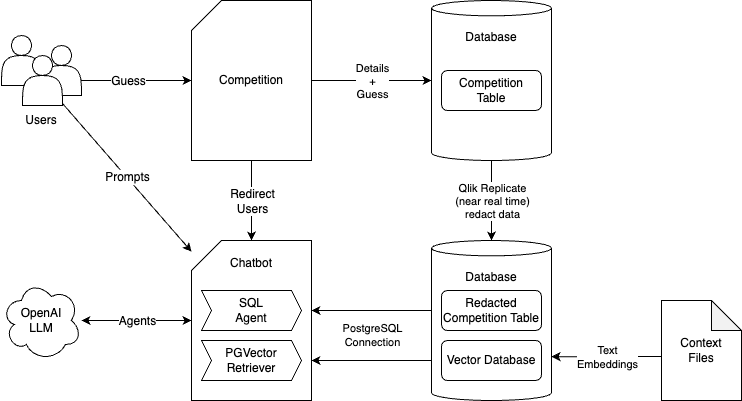

The diagram above was exported from draw.io. Its source (the exported page's mxGraphModel, read from the mxfile embedded in the PNG):
<mxGraphModel dx="1243" dy="432" grid="1" gridSize="10" guides="1" tooltips="1" connect="1" arrows="1" fold="1" page="1" pageScale="1" pageWidth="827" pageHeight="1169" math="0" shadow="0">
  <root>
    <mxCell id="0" />
    <mxCell id="1" parent="0" />
    <mxCell id="LSXk2q37BRIlNGjh5qhM-5" style="rounded=0;orthogonalLoop=1;jettySize=auto;html=1;strokeWidth=1;fontStyle=0" parent="1" source="LSXk2q37BRIlNGjh5qhM-1" target="28" edge="1">
      <mxGeometry relative="1" as="geometry">
        <mxPoint x="520" y="135" as="targetPoint" />
      </mxGeometry>
    </mxCell>
    <mxCell id="4" value="Details&lt;br&gt;+&lt;br&gt;Guess" style="edgeLabel;html=1;align=center;verticalAlign=middle;resizable=0;points=[];fontStyle=0" parent="LSXk2q37BRIlNGjh5qhM-5" connectable="0" vertex="1">
      <mxGeometry relative="1" as="geometry">
        <mxPoint as="offset" />
      </mxGeometry>
    </mxCell>
    <mxCell id="LSXk2q37BRIlNGjh5qhM-9" style="rounded=0;orthogonalLoop=1;jettySize=auto;html=1;strokeWidth=1;fontStyle=0" parent="1" source="LSXk2q37BRIlNGjh5qhM-1" target="LSXk2q37BRIlNGjh5qhM-2" edge="1">
      <mxGeometry relative="1" as="geometry" />
    </mxCell>
    <mxCell id="52" value="Redirect&lt;br&gt;Users" style="edgeLabel;html=1;align=center;verticalAlign=middle;resizable=0;points=[];fontSize=12;fontFamily=Helvetica;fontColor=default;" parent="LSXk2q37BRIlNGjh5qhM-9" connectable="0" vertex="1">
      <mxGeometry relative="1" as="geometry">
        <mxPoint as="offset" />
      </mxGeometry>
    </mxCell>
    <mxCell id="LSXk2q37BRIlNGjh5qhM-1" value="&lt;span&gt;Competition&lt;/span&gt;" style="shape=card;whiteSpace=wrap;html=1;strokeWidth=1;fontStyle=0" parent="1" vertex="1">
      <mxGeometry x="200" width="120" height="160" as="geometry" />
    </mxCell>
    <mxCell id="LSXk2q37BRIlNGjh5qhM-8" style="rounded=0;orthogonalLoop=1;jettySize=auto;html=1;startArrow=classic;startFill=1;strokeWidth=1;fontStyle=0" parent="1" source="LSXk2q37BRIlNGjh5qhM-6" target="LSXk2q37BRIlNGjh5qhM-2" edge="1">
      <mxGeometry relative="1" as="geometry" />
    </mxCell>
    <mxCell id="35" value="Agents" style="edgeLabel;html=1;align=center;verticalAlign=middle;resizable=0;points=[];fontSize=12;fontFamily=Helvetica;fontColor=default;" parent="LSXk2q37BRIlNGjh5qhM-8" connectable="0" vertex="1">
      <mxGeometry relative="1" as="geometry">
        <mxPoint as="offset" />
      </mxGeometry>
    </mxCell>
    <mxCell id="LSXk2q37BRIlNGjh5qhM-6" value="&lt;span&gt;OpenAI&lt;br&gt;LLM&lt;/span&gt;" style="ellipse;shape=cloud;whiteSpace=wrap;html=1;strokeWidth=1;fontStyle=0" parent="1" vertex="1">
      <mxGeometry x="10" y="280" width="80" height="80" as="geometry" />
    </mxCell>
    <mxCell id="LSXk2q37BRIlNGjh5qhM-22" style="rounded=0;orthogonalLoop=1;jettySize=auto;html=1;strokeWidth=1;fontStyle=0" parent="1" source="28" target="17" edge="1">
      <mxGeometry relative="1" as="geometry" />
    </mxCell>
    <mxCell id="LSXk2q37BRIlNGjh5qhM-23" value="Qlik Replicate&lt;br&gt;(near real time)&lt;br&gt;redact data" style="edgeLabel;html=1;align=center;verticalAlign=middle;resizable=0;points=[];fontStyle=0" parent="LSXk2q37BRIlNGjh5qhM-22" vertex="1" connectable="0">
      <mxGeometry relative="1" as="geometry">
        <mxPoint as="offset" />
      </mxGeometry>
    </mxCell>
    <mxCell id="LSXk2q37BRIlNGjh5qhM-17" style="rounded=0;orthogonalLoop=1;jettySize=auto;html=1;strokeWidth=1;fontStyle=0;entryX=1;entryY=0;entryDx=0;entryDy=116.16665649414062;entryPerimeter=0;" parent="1" target="17" edge="1">
      <mxGeometry relative="1" as="geometry">
        <mxPoint x="670" y="356" as="sourcePoint" />
        <mxPoint x="774" y="410.48387096774195" as="targetPoint" />
      </mxGeometry>
    </mxCell>
    <mxCell id="LSXk2q37BRIlNGjh5qhM-20" value="Text&lt;br&gt;Embeddings" style="edgeLabel;html=1;align=center;verticalAlign=middle;resizable=0;points=[];fontStyle=0" parent="LSXk2q37BRIlNGjh5qhM-17" vertex="1" connectable="0">
      <mxGeometry relative="1" as="geometry">
        <mxPoint as="offset" />
      </mxGeometry>
    </mxCell>
    <mxCell id="LSXk2q37BRIlNGjh5qhM-16" value="&lt;span&gt;Context &lt;br&gt;Files&lt;/span&gt;" style="shape=note;whiteSpace=wrap;html=1;backgroundOutline=1;darkOpacity=0.05;fontStyle=0" parent="1" vertex="1">
      <mxGeometry x="670" y="300" width="80" height="100" as="geometry" />
    </mxCell>
    <mxCell id="LSXk2q37BRIlNGjh5qhM-15" style="rounded=0;orthogonalLoop=1;jettySize=auto;html=1;strokeWidth=1;fontStyle=0" parent="1" edge="1">
      <mxGeometry relative="1" as="geometry">
        <mxPoint x="440" y="310" as="sourcePoint" />
        <mxPoint x="320" y="310" as="targetPoint" />
      </mxGeometry>
    </mxCell>
    <mxCell id="LSXk2q37BRIlNGjh5qhM-32" value="PostgreSQL&lt;br&gt;Connection" style="edgeLabel;html=1;align=center;verticalAlign=middle;resizable=0;points=[];fontStyle=0" parent="LSXk2q37BRIlNGjh5qhM-15" vertex="1" connectable="0">
      <mxGeometry relative="1" as="geometry">
        <mxPoint y="24" as="offset" />
      </mxGeometry>
    </mxCell>
    <mxCell id="25" style="edgeStyle=none;html=1;fontFamily=Helvetica;fontSize=12;fontColor=default;strokeWidth=1;fontStyle=0" parent="1" source="7" target="LSXk2q37BRIlNGjh5qhM-1" edge="1">
      <mxGeometry relative="1" as="geometry" />
    </mxCell>
    <mxCell id="33" value="&lt;span&gt;Guess&lt;/span&gt;" style="edgeLabel;html=1;align=center;verticalAlign=middle;resizable=0;points=[];fontSize=12;fontFamily=Helvetica;fontColor=default;fontStyle=0" parent="25" connectable="0" vertex="1">
      <mxGeometry relative="1" as="geometry">
        <mxPoint as="offset" />
      </mxGeometry>
    </mxCell>
    <mxCell id="26" style="edgeStyle=none;html=1;fontFamily=Helvetica;fontSize=12;fontColor=default;strokeWidth=1;fontStyle=0" parent="1" source="7" target="LSXk2q37BRIlNGjh5qhM-2" edge="1">
      <mxGeometry relative="1" as="geometry" />
    </mxCell>
    <mxCell id="34" value="Prompts" style="edgeLabel;html=1;align=center;verticalAlign=middle;resizable=0;points=[];fontSize=12;fontFamily=Helvetica;fontColor=default;fontStyle=0" parent="26" connectable="0" vertex="1">
      <mxGeometry relative="1" as="geometry">
        <mxPoint as="offset" />
      </mxGeometry>
    </mxCell>
    <mxCell id="46" value="" style="group" parent="1" connectable="0" vertex="1">
      <mxGeometry x="200" y="240" width="120" height="160" as="geometry" />
    </mxCell>
    <mxCell id="LSXk2q37BRIlNGjh5qhM-2" value="&lt;span&gt;Chatbot&lt;br&gt;&lt;br&gt;&lt;br&gt;&lt;br&gt;&lt;br&gt;&lt;br&gt;&lt;br&gt;&lt;br&gt;&lt;br&gt;&lt;/span&gt;" style="shape=card;whiteSpace=wrap;html=1;container=0;strokeWidth=1;fontStyle=0" parent="46" vertex="1">
      <mxGeometry width="120" height="160" as="geometry" />
    </mxCell>
    <mxCell id="LSXk2q37BRIlNGjh5qhM-30" value="&lt;span&gt;PGVector&lt;br&gt;Retriever&lt;/span&gt;" style="shape=step;perimeter=stepPerimeter;whiteSpace=wrap;html=1;fixedSize=1;size=10;container=0;strokeWidth=1;fontStyle=0" parent="46" vertex="1">
      <mxGeometry x="10" y="100" width="100" height="40" as="geometry" />
    </mxCell>
    <mxCell id="LSXk2q37BRIlNGjh5qhM-31" value="&lt;span&gt;SQL&lt;br&gt;Agent&lt;/span&gt;" style="shape=step;perimeter=stepPerimeter;whiteSpace=wrap;html=1;fixedSize=1;size=10;container=0;strokeWidth=1;fontStyle=0" parent="46" vertex="1">
      <mxGeometry x="10" y="50" width="100" height="40" as="geometry" />
    </mxCell>
    <mxCell id="47" value="" style="group" parent="1" connectable="0" vertex="1">
      <mxGeometry x="440" y="240" width="120" height="160" as="geometry" />
    </mxCell>
    <mxCell id="17" value="Database&lt;br&gt;&lt;br&gt;&lt;br&gt;&lt;br&gt;&lt;br&gt;&lt;br&gt;&lt;br&gt;&lt;br&gt;" style="shape=cylinder3;whiteSpace=wrap;html=1;boundedLbl=1;backgroundOutline=1;size=7.66668701171875;strokeWidth=1;fontFamily=Helvetica;fontSize=12;fontStyle=0;container=0;" parent="47" vertex="1">
      <mxGeometry width="120" height="160" as="geometry" />
    </mxCell>
    <mxCell id="18" value="&lt;span&gt;Redacted Competition Table&lt;/span&gt;" style="rounded=1;whiteSpace=wrap;html=1;strokeWidth=1;fontFamily=Helvetica;fontSize=12;fontStyle=0;container=0;" parent="47" vertex="1">
      <mxGeometry x="10" y="50" width="100" height="40" as="geometry" />
    </mxCell>
    <mxCell id="19" value="&lt;span&gt;Vector Database&lt;/span&gt;" style="rounded=1;whiteSpace=wrap;html=1;strokeWidth=1;fontFamily=Helvetica;fontSize=12;fontStyle=0;container=0;" parent="47" vertex="1">
      <mxGeometry x="10" y="100" width="100" height="40" as="geometry" />
    </mxCell>
    <mxCell id="48" value="" style="group" parent="1" connectable="0" vertex="1">
      <mxGeometry x="440" width="120" height="160" as="geometry" />
    </mxCell>
    <mxCell id="28" value="Database&lt;br&gt;&lt;br&gt;&lt;br&gt;&lt;br&gt;&lt;br&gt;&lt;br&gt;&lt;br&gt;&lt;br&gt;" style="shape=cylinder3;whiteSpace=wrap;html=1;boundedLbl=1;backgroundOutline=1;size=7.66668701171875;strokeWidth=1;fontFamily=Helvetica;fontSize=12;fontStyle=0;container=0;" parent="48" vertex="1">
      <mxGeometry width="120" height="160" as="geometry" />
    </mxCell>
    <mxCell id="29" value="&lt;span&gt;Competition&lt;br&gt;Table&lt;/span&gt;" style="rounded=1;whiteSpace=wrap;html=1;strokeWidth=1;fontFamily=Helvetica;fontSize=12;fontStyle=0;container=0;" parent="48" vertex="1">
      <mxGeometry x="10" y="70.00333333333333" width="100" height="40" as="geometry" />
    </mxCell>
    <mxCell id="53" value="" style="group" parent="1" connectable="0" vertex="1">
      <mxGeometry x="10" y="35" width="80" height="100" as="geometry" />
    </mxCell>
    <mxCell id="50" value="Users" style="text;html=1;strokeColor=none;fillColor=none;align=center;verticalAlign=middle;whiteSpace=wrap;rounded=0;strokeWidth=2;fontFamily=Helvetica;fontSize=12;fontColor=default;container=0;" parent="53" vertex="1">
      <mxGeometry y="70" width="80" height="30" as="geometry" />
    </mxCell>
    <mxCell id="5" value="" style="shape=actor;whiteSpace=wrap;html=1;movable=1;resizable=1;rotatable=1;deletable=1;editable=1;connectable=1;strokeWidth=1;container=0;fontStyle=0;" parent="53" vertex="1">
      <mxGeometry width="40" height="50" as="geometry" />
    </mxCell>
    <mxCell id="6" value="" style="shape=actor;whiteSpace=wrap;html=1;movable=1;resizable=1;rotatable=1;deletable=1;editable=1;connectable=1;strokeWidth=1;container=0;fontStyle=0;" parent="53" vertex="1">
      <mxGeometry x="40" y="10" width="40" height="50" as="geometry" />
    </mxCell>
    <mxCell id="7" value="" style="shape=actor;whiteSpace=wrap;html=1;movable=1;resizable=1;rotatable=1;deletable=1;editable=1;connectable=1;strokeWidth=1;container=0;fontStyle=0;" parent="53" vertex="1">
      <mxGeometry x="21" y="20" width="40" height="50" as="geometry" />
    </mxCell>
    <mxCell id="54" style="rounded=0;orthogonalLoop=1;jettySize=auto;html=1;strokeWidth=1;fontStyle=0" parent="1" edge="1">
      <mxGeometry relative="1" as="geometry">
        <mxPoint x="440" y="360" as="sourcePoint" />
        <mxPoint x="320" y="360" as="targetPoint" />
      </mxGeometry>
    </mxCell>
  </root>
</mxGraphModel>